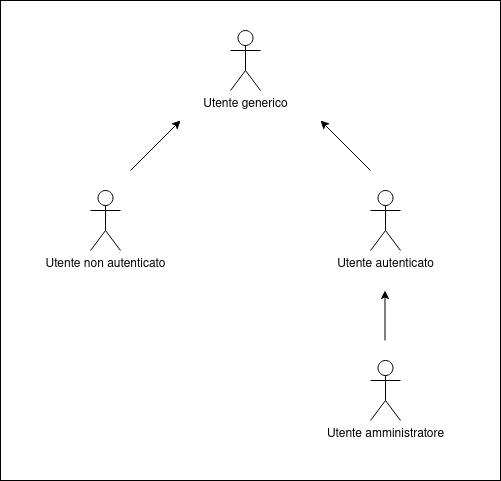

The diagram above was exported from draw.io. Its source (the exported page's mxGraphModel, read from the mxfile embedded in the PNG):
<mxGraphModel dx="1414" dy="732" grid="1" gridSize="10" guides="1" tooltips="1" connect="1" arrows="1" fold="1" page="1" pageScale="1" pageWidth="850" pageHeight="1100" background="#ffffff" math="0" shadow="0">
  <root>
    <mxCell id="0" />
    <mxCell id="1" parent="0" />
    <mxCell id="jKUjCxfv52aJw5qZMH1C-28" value="" style="rounded=0;whiteSpace=wrap;html=1;" vertex="1" parent="1">
      <mxGeometry x="180" y="20" width="500" height="480" as="geometry" />
    </mxCell>
    <mxCell id="jKUjCxfv52aJw5qZMH1C-14" value="&lt;div&gt;Utente generico&lt;/div&gt;" style="shape=umlActor;verticalLabelPosition=bottom;verticalAlign=top;html=1;outlineConnect=0;" vertex="1" parent="1">
      <mxGeometry x="410" y="50" width="30" height="60" as="geometry" />
    </mxCell>
    <mxCell id="jKUjCxfv52aJw5qZMH1C-15" value="Utente non autenticato" style="shape=umlActor;verticalLabelPosition=bottom;verticalAlign=top;html=1;outlineConnect=0;" vertex="1" parent="1">
      <mxGeometry x="270" y="210" width="30" height="60" as="geometry" />
    </mxCell>
    <mxCell id="jKUjCxfv52aJw5qZMH1C-22" value="&lt;div&gt;Utente autenticato&lt;/div&gt;" style="shape=umlActor;verticalLabelPosition=bottom;verticalAlign=top;html=1;outlineConnect=0;" vertex="1" parent="1">
      <mxGeometry x="550" y="210" width="30" height="60" as="geometry" />
    </mxCell>
    <mxCell id="jKUjCxfv52aJw5qZMH1C-24" value="" style="endArrow=classic;html=1;" edge="1" parent="1">
      <mxGeometry width="50" height="50" relative="1" as="geometry">
        <mxPoint x="310" y="190" as="sourcePoint" />
        <mxPoint x="360" y="140" as="targetPoint" />
      </mxGeometry>
    </mxCell>
    <mxCell id="jKUjCxfv52aJw5qZMH1C-25" value="" style="endArrow=classic;html=1;" edge="1" parent="1">
      <mxGeometry width="50" height="50" relative="1" as="geometry">
        <mxPoint x="550" y="190" as="sourcePoint" />
        <mxPoint x="500" y="140" as="targetPoint" />
      </mxGeometry>
    </mxCell>
    <mxCell id="jKUjCxfv52aJw5qZMH1C-26" value="" style="endArrow=classic;html=1;" edge="1" parent="1">
      <mxGeometry width="50" height="50" relative="1" as="geometry">
        <mxPoint x="564.5" y="360" as="sourcePoint" />
        <mxPoint x="564.5" y="310" as="targetPoint" />
      </mxGeometry>
    </mxCell>
    <mxCell id="jKUjCxfv52aJw5qZMH1C-27" value="&lt;div&gt;Utente amministratore&lt;/div&gt;" style="shape=umlActor;verticalLabelPosition=bottom;verticalAlign=top;html=1;outlineConnect=0;" vertex="1" parent="1">
      <mxGeometry x="550" y="380" width="30" height="60" as="geometry" />
    </mxCell>
  </root>
</mxGraphModel>